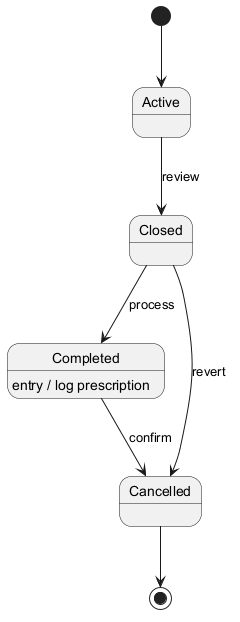

The diagram above was rendered by PlantUML. Its source (embedded in the PNG):
@startuml
skinparam backgroundColor #FFFFFF
skinparam classBackgroundColor #F3E5F5
skinparam classBorderColor #6A1B9A
[*] --> Active
Active --> Closed : review
Closed --> Completed : process
Completed --> Cancelled : confirm
Completed : entry / log prescription
Closed --> Cancelled : revert
Cancelled --> [*]
@enduml